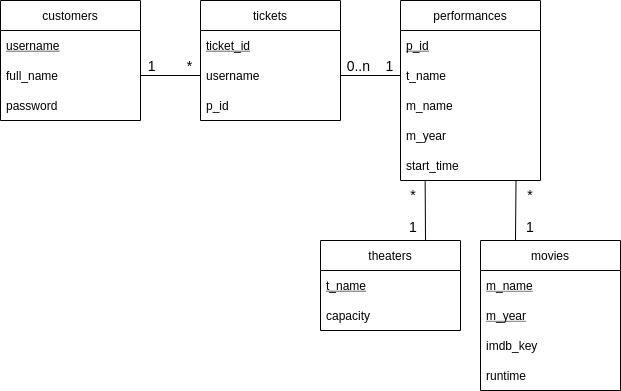

The diagram above was exported from draw.io. Its source (the exported page's mxGraphModel, read from the mxfile embedded in the PNG):
<mxGraphModel dx="608" dy="414" grid="1" gridSize="10" guides="1" tooltips="1" connect="1" arrows="1" fold="1" page="1" pageScale="1" pageWidth="850" pageHeight="1100" background="#ffffff" math="0" shadow="1">
  <root>
    <mxCell id="0" />
    <mxCell id="1" parent="0" />
    <mxCell id="11" value="performances" style="swimlane;fontStyle=0;childLayout=stackLayout;horizontal=1;startSize=30;horizontalStack=0;resizeParent=1;resizeParentMax=0;resizeLast=0;collapsible=1;marginBottom=0;strokeColor=#000000;shadow=0;" vertex="1" parent="1">
      <mxGeometry x="450" y="160" width="140" height="180" as="geometry" />
    </mxCell>
    <mxCell id="12" value="p_id" style="text;strokeColor=none;fillColor=none;align=left;verticalAlign=middle;spacingLeft=4;spacingRight=4;overflow=hidden;points=[[0,0.5],[1,0.5]];portConstraint=eastwest;rotatable=0;fontStyle=4;fontColor=#000000;shadow=0;" vertex="1" parent="11">
      <mxGeometry y="30" width="140" height="30" as="geometry" />
    </mxCell>
    <mxCell id="13" value="t_name" style="text;strokeColor=none;fillColor=none;align=left;verticalAlign=middle;spacingLeft=4;spacingRight=4;overflow=hidden;points=[[0,0.5],[1,0.5]];portConstraint=eastwest;rotatable=0;fontColor=#000000;shadow=0;" vertex="1" parent="11">
      <mxGeometry y="60" width="140" height="30" as="geometry" />
    </mxCell>
    <mxCell id="15" value="m_name" style="text;strokeColor=none;fillColor=none;align=left;verticalAlign=middle;spacingLeft=4;spacingRight=4;overflow=hidden;points=[[0,0.5],[1,0.5]];portConstraint=eastwest;rotatable=0;fontColor=#000000;shadow=0;" vertex="1" parent="11">
      <mxGeometry y="90" width="140" height="30" as="geometry" />
    </mxCell>
    <mxCell id="17" value="m_year" style="text;strokeColor=none;fillColor=none;align=left;verticalAlign=middle;spacingLeft=4;spacingRight=4;overflow=hidden;points=[[0,0.5],[1,0.5]];portConstraint=eastwest;rotatable=0;fontColor=#000000;shadow=0;" vertex="1" parent="11">
      <mxGeometry y="120" width="140" height="30" as="geometry" />
    </mxCell>
    <mxCell id="16" value="start_time" style="text;strokeColor=none;fillColor=none;align=left;verticalAlign=middle;spacingLeft=4;spacingRight=4;overflow=hidden;points=[[0,0.5],[1,0.5]];portConstraint=eastwest;rotatable=0;fontColor=#000000;shadow=0;" vertex="1" parent="11">
      <mxGeometry y="150" width="140" height="30" as="geometry" />
    </mxCell>
    <mxCell id="49" style="edgeStyle=none;html=1;exitX=0.25;exitY=0;exitDx=0;exitDy=0;entryX=0.825;entryY=1.002;entryDx=0;entryDy=0;entryPerimeter=0;endArrow=none;endFill=0;strokeColor=#000000;shadow=0;" edge="1" parent="1" source="18" target="16">
      <mxGeometry relative="1" as="geometry" />
    </mxCell>
    <mxCell id="18" value="movies" style="swimlane;fontStyle=0;childLayout=stackLayout;horizontal=1;startSize=30;horizontalStack=0;resizeParent=1;resizeParentMax=0;resizeLast=0;collapsible=1;marginBottom=0;strokeColor=#000000;shadow=0;" vertex="1" parent="1">
      <mxGeometry x="530" y="400" width="140" height="150" as="geometry" />
    </mxCell>
    <mxCell id="19" value="m_name" style="text;strokeColor=none;fillColor=none;align=left;verticalAlign=middle;spacingLeft=4;spacingRight=4;overflow=hidden;points=[[0,0.5],[1,0.5]];portConstraint=eastwest;rotatable=0;fontStyle=4;fontColor=#000000;shadow=0;" vertex="1" parent="18">
      <mxGeometry y="30" width="140" height="30" as="geometry" />
    </mxCell>
    <mxCell id="20" value="m_year" style="text;strokeColor=none;fillColor=none;align=left;verticalAlign=middle;spacingLeft=4;spacingRight=4;overflow=hidden;points=[[0,0.5],[1,0.5]];portConstraint=eastwest;rotatable=0;fontStyle=4;fontColor=#000000;shadow=0;" vertex="1" parent="18">
      <mxGeometry y="60" width="140" height="30" as="geometry" />
    </mxCell>
    <mxCell id="21" value="imdb_key" style="text;strokeColor=none;fillColor=none;align=left;verticalAlign=middle;spacingLeft=4;spacingRight=4;overflow=hidden;points=[[0,0.5],[1,0.5]];portConstraint=eastwest;rotatable=0;fontColor=#000000;shadow=0;" vertex="1" parent="18">
      <mxGeometry y="90" width="140" height="30" as="geometry" />
    </mxCell>
    <mxCell id="22" value="runtime" style="text;strokeColor=none;fillColor=none;align=left;verticalAlign=middle;spacingLeft=4;spacingRight=4;overflow=hidden;points=[[0,0.5],[1,0.5]];portConstraint=eastwest;rotatable=0;fontColor=#000000;shadow=0;" vertex="1" parent="18">
      <mxGeometry y="120" width="140" height="30" as="geometry" />
    </mxCell>
    <mxCell id="48" style="edgeStyle=none;html=1;exitX=0.75;exitY=0;exitDx=0;exitDy=0;entryX=0.176;entryY=1.023;entryDx=0;entryDy=0;entryPerimeter=0;endArrow=none;endFill=0;strokeColor=#000000;shadow=0;" edge="1" parent="1" source="25" target="16">
      <mxGeometry relative="1" as="geometry" />
    </mxCell>
    <mxCell id="25" value="theaters" style="swimlane;fontStyle=0;childLayout=stackLayout;horizontal=1;startSize=30;horizontalStack=0;resizeParent=1;resizeParentMax=0;resizeLast=0;collapsible=1;marginBottom=0;strokeColor=#000000;shadow=0;" vertex="1" parent="1">
      <mxGeometry x="370" y="400" width="140" height="90" as="geometry" />
    </mxCell>
    <mxCell id="26" value="t_name" style="text;strokeColor=none;fillColor=none;align=left;verticalAlign=middle;spacingLeft=4;spacingRight=4;overflow=hidden;points=[[0,0.5],[1,0.5]];portConstraint=eastwest;rotatable=0;fontStyle=4;fontColor=#000000;shadow=0;" vertex="1" parent="25">
      <mxGeometry y="30" width="140" height="30" as="geometry" />
    </mxCell>
    <mxCell id="27" value="capacity" style="text;strokeColor=none;fillColor=none;align=left;verticalAlign=middle;spacingLeft=4;spacingRight=4;overflow=hidden;points=[[0,0.5],[1,0.5]];portConstraint=eastwest;rotatable=0;fontColor=#000000;shadow=0;" vertex="1" parent="25">
      <mxGeometry y="60" width="140" height="30" as="geometry" />
    </mxCell>
    <mxCell id="33" value="tickets" style="swimlane;fontStyle=0;childLayout=stackLayout;horizontal=1;startSize=30;horizontalStack=0;resizeParent=1;resizeParentMax=0;resizeLast=0;collapsible=1;marginBottom=0;strokeColor=#000000;shadow=0;" vertex="1" parent="1">
      <mxGeometry x="250" y="160" width="140" height="120" as="geometry" />
    </mxCell>
    <mxCell id="34" value="ticket_id" style="text;strokeColor=none;fillColor=none;align=left;verticalAlign=middle;spacingLeft=4;spacingRight=4;overflow=hidden;points=[[0,0.5],[1,0.5]];portConstraint=eastwest;rotatable=0;fontStyle=4;fontColor=#000000;shadow=0;" vertex="1" parent="33">
      <mxGeometry y="30" width="140" height="30" as="geometry" />
    </mxCell>
    <mxCell id="35" value="username" style="text;strokeColor=none;fillColor=none;align=left;verticalAlign=middle;spacingLeft=4;spacingRight=4;overflow=hidden;points=[[0,0.5],[1,0.5]];portConstraint=eastwest;rotatable=0;fontColor=#000000;shadow=0;" vertex="1" parent="33">
      <mxGeometry y="60" width="140" height="30" as="geometry" />
    </mxCell>
    <mxCell id="36" value="p_id" style="text;strokeColor=none;fillColor=none;align=left;verticalAlign=middle;spacingLeft=4;spacingRight=4;overflow=hidden;points=[[0,0.5],[1,0.5]];portConstraint=eastwest;rotatable=0;fontColor=#000000;shadow=0;" vertex="1" parent="33">
      <mxGeometry y="90" width="140" height="30" as="geometry" />
    </mxCell>
    <mxCell id="41" value="customers" style="swimlane;fontStyle=0;childLayout=stackLayout;horizontal=1;startSize=30;horizontalStack=0;resizeParent=1;resizeParentMax=0;resizeLast=0;collapsible=1;marginBottom=0;labelBackgroundColor=default;strokeColor=#000000;shadow=0;" vertex="1" parent="1">
      <mxGeometry x="50" y="160" width="140" height="120" as="geometry" />
    </mxCell>
    <mxCell id="42" value="username" style="text;strokeColor=none;fillColor=none;align=left;verticalAlign=middle;spacingLeft=4;spacingRight=4;overflow=hidden;points=[[0,0.5],[1,0.5]];portConstraint=eastwest;rotatable=0;fontStyle=4;labelBackgroundColor=none;fontColor=#000000;shadow=0;" vertex="1" parent="41">
      <mxGeometry y="30" width="140" height="30" as="geometry" />
    </mxCell>
    <mxCell id="43" value="full_name" style="text;strokeColor=none;fillColor=none;align=left;verticalAlign=middle;spacingLeft=4;spacingRight=4;overflow=hidden;points=[[0,0.5],[1,0.5]];portConstraint=eastwest;rotatable=0;labelBackgroundColor=none;fontColor=#000000;shadow=0;" vertex="1" parent="41">
      <mxGeometry y="60" width="140" height="30" as="geometry" />
    </mxCell>
    <mxCell id="44" value="password" style="text;strokeColor=none;fillColor=none;align=left;verticalAlign=middle;spacingLeft=4;spacingRight=4;overflow=hidden;points=[[0,0.5],[1,0.5]];portConstraint=eastwest;rotatable=0;labelBackgroundColor=none;fontColor=#000000;shadow=0;" vertex="1" parent="41">
      <mxGeometry y="90" width="140" height="30" as="geometry" />
    </mxCell>
    <mxCell id="46" style="edgeStyle=none;html=1;exitX=1;exitY=0.5;exitDx=0;exitDy=0;entryX=0;entryY=0.5;entryDx=0;entryDy=0;labelBackgroundColor=none;fontColor=#000000;endArrow=none;endFill=0;strokeColor=#000000;sketch=0;shadow=0;" edge="1" parent="1" source="43" target="35">
      <mxGeometry relative="1" as="geometry" />
    </mxCell>
    <mxCell id="47" style="edgeStyle=none;html=1;exitX=1;exitY=0.5;exitDx=0;exitDy=0;entryX=0;entryY=0.5;entryDx=0;entryDy=0;endArrow=none;endFill=0;strokeColor=#000000;shadow=0;" edge="1" parent="1" source="35" target="13">
      <mxGeometry relative="1" as="geometry" />
    </mxCell>
    <mxCell id="51" value="&lt;font style=&quot;font-size: 14px&quot;&gt;1&amp;nbsp; &amp;nbsp; &amp;nbsp; &amp;nbsp; *&lt;/font&gt;" style="text;html=1;strokeColor=none;fillColor=none;align=center;verticalAlign=middle;whiteSpace=wrap;rounded=0;labelBackgroundColor=none;fontFamily=Helvetica;fontSize=11;fontColor=#000000;shadow=0;" vertex="1" parent="1">
      <mxGeometry x="190" y="210" width="60" height="30" as="geometry" />
    </mxCell>
    <mxCell id="52" value="&lt;font style=&quot;font-size: 14px&quot;&gt;0..n&amp;nbsp; &amp;nbsp; 1&lt;/font&gt;" style="text;html=1;strokeColor=none;fillColor=none;align=center;verticalAlign=middle;whiteSpace=wrap;rounded=0;labelBackgroundColor=none;fontFamily=Helvetica;fontSize=11;fontColor=#000000;shadow=0;" vertex="1" parent="1">
      <mxGeometry x="390" y="210" width="60" height="30" as="geometry" />
    </mxCell>
    <mxCell id="53" value="&lt;font style=&quot;font-size: 14px&quot;&gt;*&lt;br&gt;&lt;br&gt;1&lt;br&gt;&lt;/font&gt;" style="text;html=1;strokeColor=none;fillColor=none;align=center;verticalAlign=middle;whiteSpace=wrap;rounded=0;labelBackgroundColor=none;fontFamily=Helvetica;fontSize=11;fontColor=#000000;shadow=0;" vertex="1" parent="1">
      <mxGeometry x="433" y="355" width="60" height="30" as="geometry" />
    </mxCell>
    <mxCell id="54" value="&lt;font style=&quot;font-size: 14px&quot;&gt;*&lt;br&gt;&lt;br&gt;1&lt;br&gt;&lt;/font&gt;" style="text;html=1;strokeColor=none;fillColor=none;align=center;verticalAlign=middle;whiteSpace=wrap;rounded=0;labelBackgroundColor=none;fontFamily=Helvetica;fontSize=11;fontColor=#000000;shadow=0;" vertex="1" parent="1">
      <mxGeometry x="550" y="355" width="60" height="30" as="geometry" />
    </mxCell>
  </root>
</mxGraphModel>